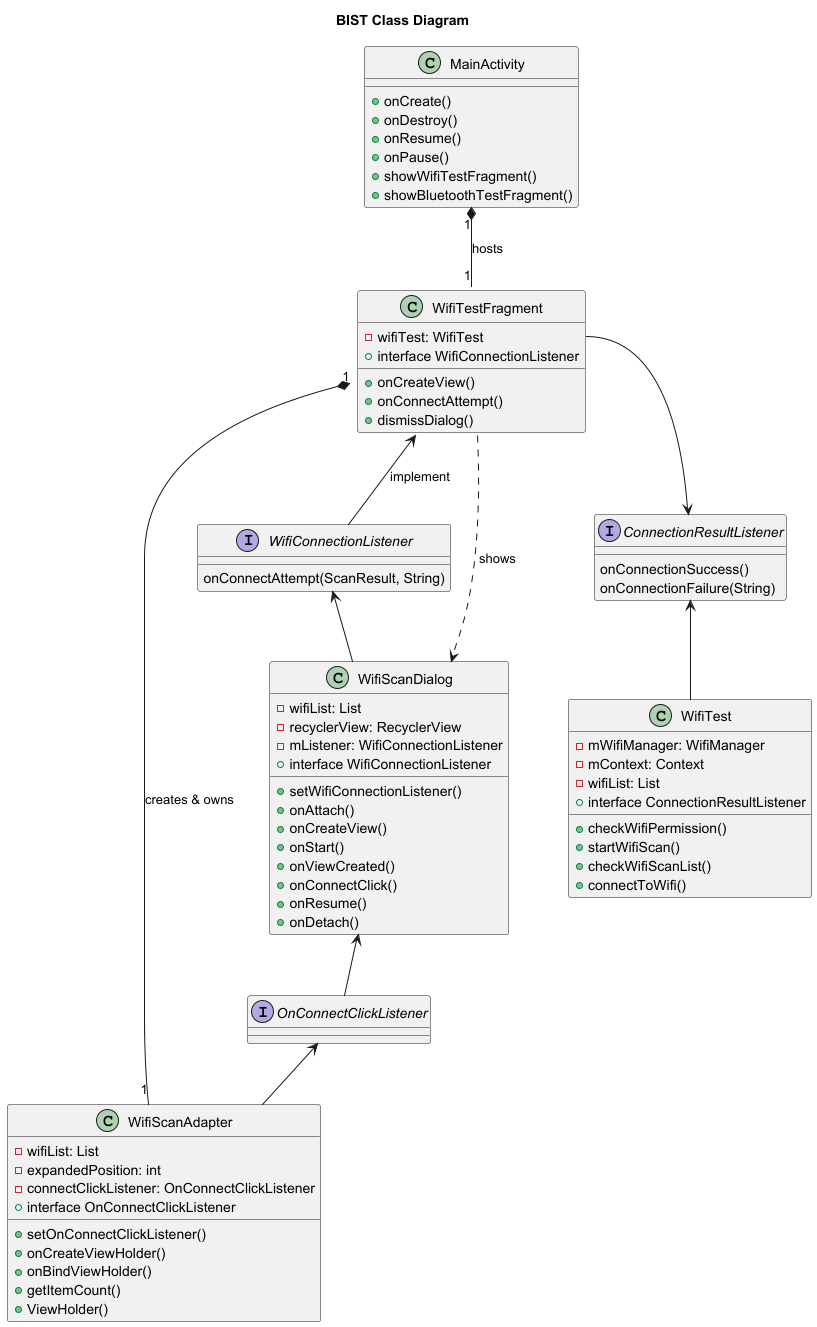

The diagram above was rendered by PlantUML. Its source (embedded in the PNG):
@startuml

title BIST Class Diagram

class MainActivity {
  + onCreate()
  + onDestroy()
  + onResume()
  + onPause()
  + showWifiTestFragment()
  + showBluetoothTestFragment()
}

class WifiTestFragment {
  - wifiTest: WifiTest
  + interface WifiConnectionListener
  + onCreateView()
  + onConnectAttempt()
  + dismissDialog()
}

class WifiTest {
  - mWifiManager: WifiManager
  - mContext: Context
  - wifiList: List
  + interface ConnectionResultListener
  + checkWifiPermission()
  + startWifiScan()
  + checkWifiScanList()
  + connectToWifi()
}

class WifiScanDialog {
  - wifiList: List
  - recyclerView: RecyclerView
  - mListener: WifiConnectionListener
  + interface WifiConnectionListener
  + setWifiConnectionListener()
  + onAttach()
  + onCreateView()
  + onStart()
  + onViewCreated()
  + onConnectClick()
  + onResume()
  + onDetach()
}

class WifiScanAdapter {
  - wifiList: List
  - expandedPosition: int
  - connectClickListener: OnConnectClickListener
  + interface OnConnectClickListener
  + setOnConnectClickListener()
  + onCreateViewHolder()
  + onBindViewHolder()
  + getItemCount()
  + ViewHolder()
}


interface OnConnectClickListener

interface WifiConnectionListener {
  onConnectAttempt(ScanResult, String)
}

interface ConnectionResultListener {
  onConnectionSuccess()
  onConnectionFailure(String)
}

' --- 관계 정의 ---

' MainActivity는 WifiTestFragment를 호스팅합니다. (Composition)
MainActivity "1" *-- "1" WifiTestFragment : hosts

' WifiTestFragment는 WifiAdapter를 생성하고 소유합니다. (Composition)
WifiTestFragment "1" *-- "1" WifiScanAdapter : creates & owns


' WifiTestFragment는 사용자가 항목을 클릭하면 WifiScanDialog를 보여줍니다. (Dependency)
WifiTestFragment ..> WifiScanDialog : shows

WifiTestFragment <-- WifiConnectionListener : implement
WifiConnectionListener <-- WifiScanDialog

WifiScanDialog <-- OnConnectClickListener
OnConnectClickListener <-- WifiScanAdapter

WifiTestFragment::wifiTest --> ConnectionResultListener
ConnectionResultListener <-- WifiTest

@enduml